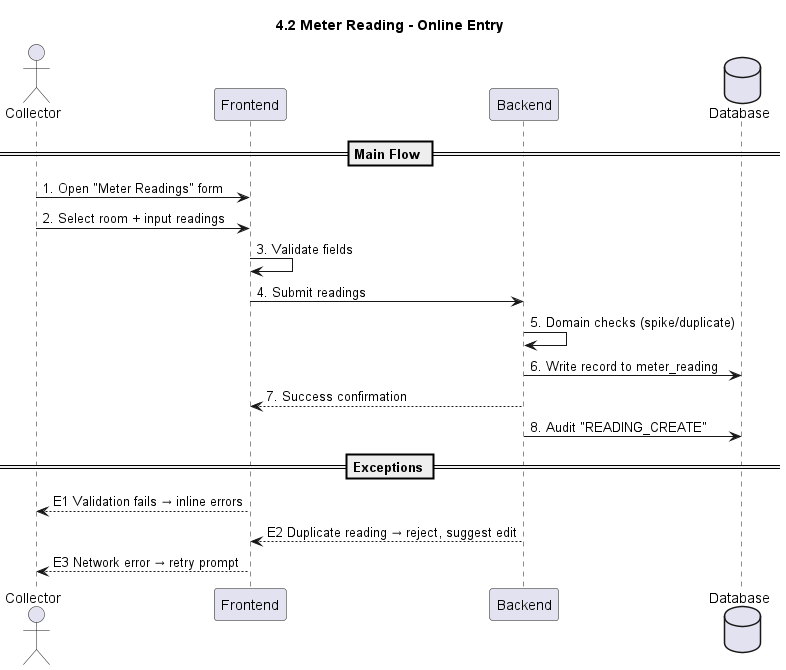

The diagram above was rendered by PlantUML. Its source (embedded in the PNG):
@startuml
title 4.2 Meter Reading - Online Entry

actor Collector
participant Frontend
participant Backend
database Database

== Main Flow ==
Collector -> Frontend: 1. Open "Meter Readings" form
Collector -> Frontend: 2. Select room + input readings
Frontend -> Frontend: 3. Validate fields
Frontend -> Backend: 4. Submit readings
Backend -> Backend: 5. Domain checks (spike/duplicate)
Backend -> Database: 6. Write record to meter_reading
Backend --> Frontend: 7. Success confirmation
Backend -> Database: 8. Audit "READING_CREATE"

== Exceptions ==
Frontend --> Collector: E1 Validation fails → inline errors
Backend --> Frontend: E2 Duplicate reading → reject, suggest edit
Frontend --> Collector: E3 Network error → retry prompt

@enduml